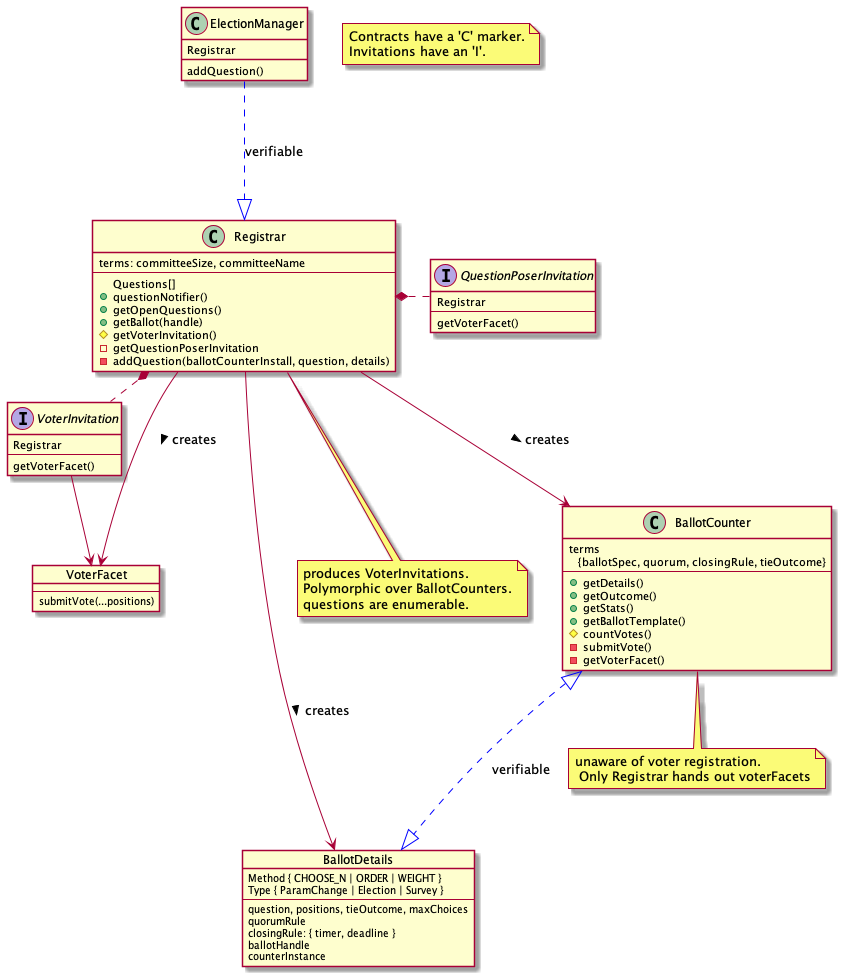

The diagram above was rendered by PlantUML. Its source (embedded in the PNG):
@startuml governance invitation linkages

note "Contracts have a 'C' marker.\nInvitations have an 'I'." as NC

class Registrar {
    terms: committeeSize, committeeName
    --
    Questions[]
    +questionNotifier()
    +getOpenQuestions()
    +getBallot(handle)
    #getVoterInvitation()
    -getQuestionPoserInvitation
    -addQuestion(ballotCounterInstall, question, details)
}

note "produces VoterInvitations.\nPolymorphic over BallotCounters.\nquestions are enumerable." as N1
Registrar .. N1

class BallotCounter {
    terms\n   {ballotSpec, quorum, closingRule, tieOutcome}
    --
    +getDetails()
    +getOutcome()
    +getStats()
    +getBallotTemplate()
    #countVotes()
    -submitVote()
    -getVoterFacet()
}

note "unaware of voter registration.\n Only Registrar hands out voterFacets" as N2
BallotCounter .. N2

object BallotDetails {
    Method { CHOOSE_N | ORDER | WEIGHT }
    Type { ParamChange | Election | Survey }
    --
    question, positions, tieOutcome, maxChoices
    quorumRule
    closingRule: { timer, deadline }
    ballotHandle
    counterInstance
}

class ElectionManager {
    Registrar
    addQuestion()
}

object VoterFacet {
    ---
    submitVote(...positions)
}

interface VoterInvitation {
    Registrar
    --
    getVoterFacet()
}

interface QuestionPoserInvitation {
    Registrar
    --
    getVoterFacet()
}


ElectionManager -.[#blue]-|> Registrar : verifiable

Registrar *. VoterInvitation
Registrar *. QuestionPoserInvitation
Registrar --> BallotCounter : creates >
Registrar --> VoterFacet : creates >
VoterInvitation -> VoterFacet
Registrar -> BallotDetails : creates >
BallotCounter <|-.[#blue]-|> BallotDetails : verifiable


@enduml